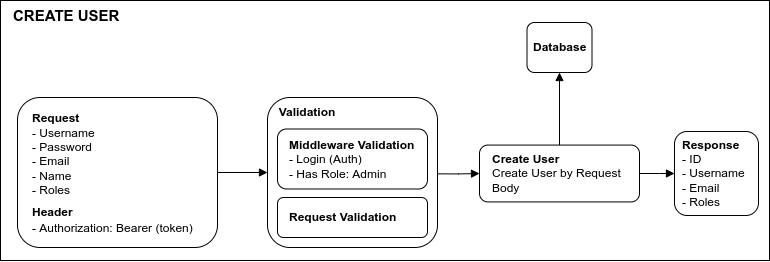

The diagram above was exported from draw.io. Its source (the exported page's mxGraphModel, read from the mxfile embedded in the PNG):
<mxGraphModel dx="2858" dy="1056" grid="1" gridSize="10" guides="1" tooltips="1" connect="1" arrows="1" fold="1" page="1" pageScale="1" pageWidth="827" pageHeight="1169" math="0" shadow="0">
  <root>
    <mxCell id="0" />
    <mxCell id="1" parent="0" />
    <mxCell id="2" value="" style="group" vertex="1" connectable="0" parent="1">
      <mxGeometry x="-779" y="450" width="769" height="260" as="geometry" />
    </mxCell>
    <mxCell id="3" value="" style="rounded=0;whiteSpace=wrap;html=1;fontFamily=Helvetica;fontSize=12;" vertex="1" parent="2">
      <mxGeometry width="769" height="260" as="geometry" />
    </mxCell>
    <mxCell id="4" value="&lt;b&gt;&lt;font style=&quot;font-size: 15px;&quot;&gt;CREATE USER&lt;/font&gt;&lt;/b&gt;" style="text;html=1;strokeColor=none;fillColor=none;align=left;verticalAlign=middle;whiteSpace=wrap;rounded=0;fontFamily=Helvetica;fontSize=12;" vertex="1" parent="2">
      <mxGeometry x="10.53" width="119.47" height="30" as="geometry" />
    </mxCell>
    <mxCell id="5" value="" style="group" vertex="1" connectable="0" parent="1">
      <mxGeometry x="-762" y="547" width="200" height="150" as="geometry" />
    </mxCell>
    <mxCell id="6" value="" style="rounded=1;whiteSpace=wrap;html=1;fontSize=20;" vertex="1" parent="5">
      <mxGeometry width="200.00000000000009" height="150" as="geometry" />
    </mxCell>
    <mxCell id="7" value="&lt;div style=&quot;font-size: 12px;&quot;&gt;&lt;b style=&quot;&quot;&gt;&lt;font style=&quot;font-size: 12px;&quot;&gt;Request&lt;/font&gt;&lt;/b&gt;&lt;/div&gt;&lt;div style=&quot;font-size: 12px;&quot;&gt;&lt;font style=&quot;font-size: 12px;&quot;&gt;- Username&lt;/font&gt;&lt;/div&gt;&lt;div style=&quot;font-size: 12px;&quot;&gt;&lt;font style=&quot;font-size: 12px;&quot;&gt;- Password&lt;/font&gt;&lt;/div&gt;&lt;div style=&quot;font-size: 12px;&quot;&gt;&lt;font style=&quot;font-size: 12px;&quot;&gt;- Email&lt;/font&gt;&lt;/div&gt;&lt;div style=&quot;font-size: 12px;&quot;&gt;&lt;font style=&quot;font-size: 12px;&quot;&gt;- Name&lt;/font&gt;&lt;/div&gt;&lt;div style=&quot;font-size: 12px;&quot;&gt;&lt;font style=&quot;font-size: 12px;&quot;&gt;- Roles&lt;/font&gt;&lt;/div&gt;&lt;span style=&quot;font-size: 12px;&quot;&gt;&lt;b&gt;Header&lt;br&gt;&lt;/b&gt;&lt;/span&gt;&lt;div style=&quot;font-size: 12px;&quot;&gt;- Authorization: Bearer (token)&lt;/div&gt;" style="text;html=1;strokeColor=none;fillColor=none;align=left;verticalAlign=middle;whiteSpace=wrap;rounded=0;fontSize=20;" vertex="1" parent="5">
      <mxGeometry x="13.265306122448981" y="22.5" width="173.4693877551021" height="106.07142857142856" as="geometry" />
    </mxCell>
    <mxCell id="8" value="" style="group" vertex="1" connectable="0" parent="1">
      <mxGeometry x="-512" y="547" width="170" height="150" as="geometry" />
    </mxCell>
    <mxCell id="9" value="" style="rounded=1;whiteSpace=wrap;html=1;fontFamily=Helvetica;fontSize=12;" vertex="1" parent="8">
      <mxGeometry width="170" height="150" as="geometry" />
    </mxCell>
    <mxCell id="10" value="" style="group" vertex="1" connectable="0" parent="8">
      <mxGeometry x="10" y="30" width="150" height="109" as="geometry" />
    </mxCell>
    <mxCell id="11" value="" style="group" vertex="1" connectable="0" parent="10">
      <mxGeometry y="69" width="150" height="40" as="geometry" />
    </mxCell>
    <mxCell id="12" value="" style="rounded=1;whiteSpace=wrap;html=1;fontSize=20;" vertex="1" parent="11">
      <mxGeometry y="1" width="150.00000000000006" height="40" as="geometry" />
    </mxCell>
    <mxCell id="13" value="&lt;div style=&quot;font-size: 12px;&quot;&gt;&lt;b&gt;Request Validation&lt;/b&gt;&lt;/div&gt;" style="text;html=1;strokeColor=none;fillColor=none;align=left;verticalAlign=middle;whiteSpace=wrap;rounded=0;fontSize=20;" vertex="1" parent="11">
      <mxGeometry x="9.948979591836737" y="7" width="130.10204081632656" height="28.285714285714292" as="geometry" />
    </mxCell>
    <mxCell id="14" value="" style="group" vertex="1" connectable="0" parent="10">
      <mxGeometry width="150" height="60" as="geometry" />
    </mxCell>
    <mxCell id="15" value="" style="rounded=1;whiteSpace=wrap;html=1;fontSize=20;" vertex="1" parent="14">
      <mxGeometry y="1.5" width="150.00000000000003" height="60" as="geometry" />
    </mxCell>
    <mxCell id="16" value="&lt;div style=&quot;font-size: 12px;&quot;&gt;&lt;b&gt;Middleware Validation&lt;/b&gt;&lt;/div&gt;&lt;div style=&quot;font-size: 12px;&quot;&gt;- Login (Auth)&lt;/div&gt;&lt;div style=&quot;font-size: 12px;&quot;&gt;- Has Role: Admin&lt;/div&gt;" style="text;html=1;strokeColor=none;fillColor=none;align=left;verticalAlign=middle;whiteSpace=wrap;rounded=0;fontSize=20;" vertex="1" parent="14">
      <mxGeometry x="9.948979591836737" y="10.5" width="130.10204081632654" height="42.42857142857144" as="geometry" />
    </mxCell>
    <mxCell id="17" value="&lt;b&gt;Validation&lt;/b&gt;" style="text;html=1;strokeColor=none;fillColor=none;align=center;verticalAlign=middle;whiteSpace=wrap;rounded=0;fontFamily=Helvetica;fontSize=12;" vertex="1" parent="8">
      <mxGeometry x="10" width="60" height="30" as="geometry" />
    </mxCell>
    <mxCell id="18" style="edgeStyle=orthogonalEdgeStyle;rounded=0;orthogonalLoop=1;jettySize=auto;html=1;entryX=0;entryY=0.5;entryDx=0;entryDy=0;fontFamily=Helvetica;fontSize=12;startArrow=none;startFill=0;endArrow=block;endFill=1;" edge="1" source="6" target="9" parent="1">
      <mxGeometry relative="1" as="geometry" />
    </mxCell>
    <mxCell id="19" style="edgeStyle=orthogonalEdgeStyle;rounded=0;orthogonalLoop=1;jettySize=auto;html=1;entryX=0;entryY=0.5;entryDx=0;entryDy=0;fontFamily=Helvetica;fontSize=12;startArrow=none;startFill=0;endArrow=block;endFill=1;exitX=1.001;exitY=0.509;exitDx=0;exitDy=0;exitPerimeter=0;" edge="1" source="9" target="25" parent="1">
      <mxGeometry relative="1" as="geometry" />
    </mxCell>
    <mxCell id="20" value="" style="group" vertex="1" connectable="0" parent="1">
      <mxGeometry x="-252.5" y="472" width="65" height="50" as="geometry" />
    </mxCell>
    <mxCell id="21" value="" style="rounded=1;whiteSpace=wrap;html=1;fontSize=20;" vertex="1" parent="20">
      <mxGeometry width="65.00000000000001" height="50" as="geometry" />
    </mxCell>
    <mxCell id="22" value="&lt;div style=&quot;font-size: 12px;&quot;&gt;&lt;b style=&quot;&quot;&gt;&lt;font style=&quot;font-size: 12px;&quot;&gt;Database&lt;/font&gt;&lt;/b&gt;&lt;/div&gt;" style="text;html=1;strokeColor=none;fillColor=none;align=left;verticalAlign=middle;whiteSpace=wrap;rounded=0;fontSize=20;" vertex="1" parent="20">
      <mxGeometry x="4.311224489795919" y="7.321428571428571" width="56.37755102040816" height="35.35714285714286" as="geometry" />
    </mxCell>
    <mxCell id="23" style="edgeStyle=orthogonalEdgeStyle;rounded=0;orthogonalLoop=1;jettySize=auto;html=1;exitX=0.5;exitY=0;exitDx=0;exitDy=0;entryX=0.5;entryY=1;entryDx=0;entryDy=0;fontFamily=Helvetica;fontSize=12;startArrow=none;startFill=0;endArrow=block;endFill=1;" edge="1" source="25" target="21" parent="1">
      <mxGeometry relative="1" as="geometry" />
    </mxCell>
    <mxCell id="24" value="" style="group" vertex="1" connectable="0" parent="1">
      <mxGeometry x="-300" y="594.5699999999999" width="160" height="56.86" as="geometry" />
    </mxCell>
    <mxCell id="25" value="" style="rounded=1;whiteSpace=wrap;html=1;fontSize=20;" vertex="1" parent="24">
      <mxGeometry width="160" height="56.86" as="geometry" />
    </mxCell>
    <mxCell id="26" value="&lt;div style=&quot;font-size: 12px;&quot;&gt;&lt;b&gt;Create User&lt;/b&gt;&lt;/div&gt;&lt;div style=&quot;font-size: 12px;&quot;&gt;Create User by Request Body&lt;/div&gt;" style="text;html=1;strokeColor=none;fillColor=none;align=left;verticalAlign=middle;whiteSpace=wrap;rounded=0;fontSize=20;" vertex="1" parent="24">
      <mxGeometry x="10.612244897959155" y="8.325928571428618" width="138.7755102040816" height="40.20814285714285" as="geometry" />
    </mxCell>
    <mxCell id="27" style="edgeStyle=orthogonalEdgeStyle;rounded=0;orthogonalLoop=1;jettySize=auto;html=1;fontFamily=Helvetica;fontSize=12;startArrow=none;startFill=0;endArrow=block;endFill=1;" edge="1" source="25" target="29" parent="1">
      <mxGeometry relative="1" as="geometry" />
    </mxCell>
    <mxCell id="28" value="" style="group" vertex="1" connectable="0" parent="1">
      <mxGeometry x="-105" y="581" width="82" height="84" as="geometry" />
    </mxCell>
    <mxCell id="29" value="" style="rounded=1;whiteSpace=wrap;html=1;fontSize=20;" vertex="1" parent="28">
      <mxGeometry width="84" height="84" as="geometry" />
    </mxCell>
    <mxCell id="30" value="&lt;div style=&quot;font-size: 12px;&quot;&gt;&lt;b&gt;Response&lt;/b&gt;&lt;/div&gt;&lt;div style=&quot;font-size: 12px;&quot;&gt;- ID&lt;/div&gt;&lt;div style=&quot;font-size: 12px;&quot;&gt;- Username&lt;/div&gt;&lt;div style=&quot;font-size: 12px;&quot;&gt;- Email&lt;/div&gt;&lt;div style=&quot;font-size: 12px;&quot;&gt;- Roles&lt;/div&gt;" style="text;html=1;strokeColor=none;fillColor=none;align=left;verticalAlign=middle;whiteSpace=wrap;rounded=0;fontSize=20;" vertex="1" parent="28">
      <mxGeometry x="5.569999999999993" y="4.559999999999945" width="72.86" height="75.44" as="geometry" />
    </mxCell>
  </root>
</mxGraphModel>